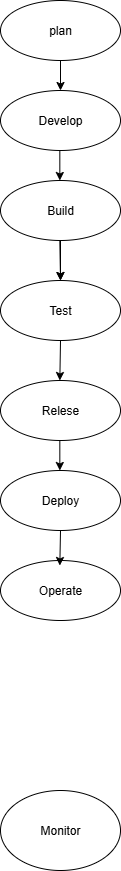

The diagram above was exported from draw.io. Its source (the exported page's mxGraphModel, read from the mxfile embedded in the PNG):
<mxGraphModel dx="1389" dy="749" grid="1" gridSize="10" guides="1" tooltips="1" connect="1" arrows="1" fold="1" page="1" pageScale="1" pageWidth="850" pageHeight="1100" math="0" shadow="0">
  <root>
    <mxCell id="0" />
    <mxCell id="1" parent="0" />
    <mxCell id="v8MsFC6u86K4VSHEuZzM-1" value="plan" style="ellipse;whiteSpace=wrap;html=1;" vertex="1" parent="1">
      <mxGeometry x="360" width="120" height="60" as="geometry" />
    </mxCell>
    <mxCell id="v8MsFC6u86K4VSHEuZzM-19" value="" style="edgeStyle=orthogonalEdgeStyle;rounded=0;orthogonalLoop=1;jettySize=auto;html=1;" edge="1" parent="1" source="v8MsFC6u86K4VSHEuZzM-2" target="v8MsFC6u86K4VSHEuZzM-5">
      <mxGeometry relative="1" as="geometry" />
    </mxCell>
    <mxCell id="v8MsFC6u86K4VSHEuZzM-2" value="Build" style="ellipse;whiteSpace=wrap;html=1;" vertex="1" parent="1">
      <mxGeometry x="360" y="180" width="120" height="60" as="geometry" />
    </mxCell>
    <mxCell id="v8MsFC6u86K4VSHEuZzM-3" value="Develop" style="ellipse;whiteSpace=wrap;html=1;" vertex="1" parent="1">
      <mxGeometry x="360" y="90" width="120" height="60" as="geometry" />
    </mxCell>
    <mxCell id="v8MsFC6u86K4VSHEuZzM-4" value="Relese" style="ellipse;whiteSpace=wrap;html=1;" vertex="1" parent="1">
      <mxGeometry x="360" y="380" width="120" height="60" as="geometry" />
    </mxCell>
    <mxCell id="v8MsFC6u86K4VSHEuZzM-5" value="Test" style="ellipse;whiteSpace=wrap;html=1;" vertex="1" parent="1">
      <mxGeometry x="360" y="280" width="120" height="60" as="geometry" />
    </mxCell>
    <mxCell id="v8MsFC6u86K4VSHEuZzM-6" value="Deploy" style="ellipse;whiteSpace=wrap;html=1;" vertex="1" parent="1">
      <mxGeometry x="360" y="470" width="120" height="60" as="geometry" />
    </mxCell>
    <mxCell id="v8MsFC6u86K4VSHEuZzM-7" value="Monitor" style="ellipse;whiteSpace=wrap;html=1;" vertex="1" parent="1">
      <mxGeometry x="360" y="790" width="120" height="80" as="geometry" />
    </mxCell>
    <mxCell id="v8MsFC6u86K4VSHEuZzM-8" value="Operate" style="ellipse;whiteSpace=wrap;html=1;" vertex="1" parent="1">
      <mxGeometry x="360" y="560" width="120" height="60" as="geometry" />
    </mxCell>
    <mxCell id="v8MsFC6u86K4VSHEuZzM-11" value="" style="endArrow=classic;html=1;rounded=0;exitX=0.5;exitY=1;exitDx=0;exitDy=0;" edge="1" parent="1" source="v8MsFC6u86K4VSHEuZzM-1">
      <mxGeometry width="50" height="50" relative="1" as="geometry">
        <mxPoint x="340" y="390" as="sourcePoint" />
        <mxPoint x="420" y="90" as="targetPoint" />
      </mxGeometry>
    </mxCell>
    <mxCell id="v8MsFC6u86K4VSHEuZzM-12" value="" style="endArrow=classic;html=1;rounded=0;exitX=0.5;exitY=1;exitDx=0;exitDy=0;" edge="1" parent="1">
      <mxGeometry width="50" height="50" relative="1" as="geometry">
        <mxPoint x="419.33" y="150" as="sourcePoint" />
        <mxPoint x="419.33" y="180" as="targetPoint" />
      </mxGeometry>
    </mxCell>
    <mxCell id="v8MsFC6u86K4VSHEuZzM-13" value="" style="endArrow=classic;html=1;rounded=0;exitX=0.5;exitY=1;exitDx=0;exitDy=0;entryX=0.5;entryY=0;entryDx=0;entryDy=0;" edge="1" parent="1" target="v8MsFC6u86K4VSHEuZzM-5">
      <mxGeometry width="50" height="50" relative="1" as="geometry">
        <mxPoint x="419.33" y="240" as="sourcePoint" />
        <mxPoint x="419.33" y="270" as="targetPoint" />
      </mxGeometry>
    </mxCell>
    <mxCell id="v8MsFC6u86K4VSHEuZzM-15" value="" style="endArrow=classic;html=1;rounded=0;exitX=0.5;exitY=1;exitDx=0;exitDy=0;" edge="1" parent="1" source="v8MsFC6u86K4VSHEuZzM-5">
      <mxGeometry width="50" height="50" relative="1" as="geometry">
        <mxPoint x="419.33" y="350" as="sourcePoint" />
        <mxPoint x="419.33" y="380" as="targetPoint" />
      </mxGeometry>
    </mxCell>
    <mxCell id="v8MsFC6u86K4VSHEuZzM-16" value="" style="endArrow=classic;html=1;rounded=0;exitX=0.5;exitY=1;exitDx=0;exitDy=0;" edge="1" parent="1">
      <mxGeometry width="50" height="50" relative="1" as="geometry">
        <mxPoint x="419.33" y="440" as="sourcePoint" />
        <mxPoint x="419.33" y="470" as="targetPoint" />
      </mxGeometry>
    </mxCell>
    <mxCell id="v8MsFC6u86K4VSHEuZzM-17" value="" style="endArrow=classic;html=1;rounded=0;" edge="1" parent="1" source="v8MsFC6u86K4VSHEuZzM-6">
      <mxGeometry width="50" height="50" relative="1" as="geometry">
        <mxPoint x="419.33" y="535" as="sourcePoint" />
        <mxPoint x="419.33" y="565" as="targetPoint" />
      </mxGeometry>
    </mxCell>
  </root>
</mxGraphModel>